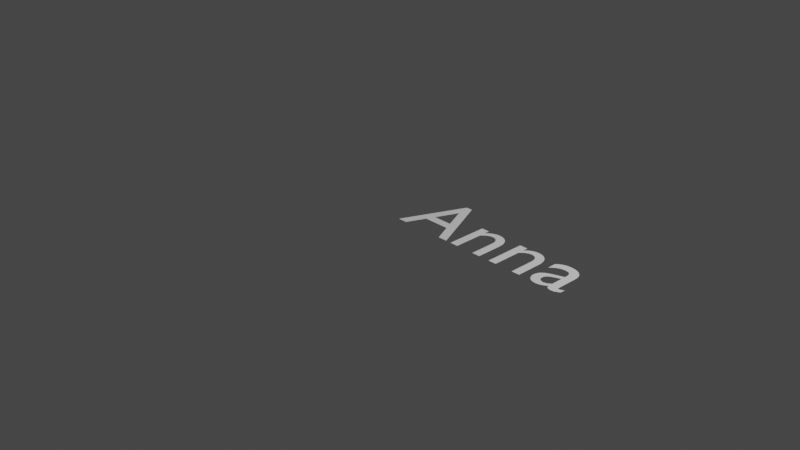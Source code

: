 # Source: blend.blend  (saved by Blender 2.90.8; exported with 4.5.12 LTS)
import bpy
from mathutils import Matrix  # noqa: F401  (used for matrix-valued properties, if any)

bpy.ops.wm.read_factory_settings(use_empty=True)
scene = bpy.context.scene
scene.name = 'Scene'

# ---- collections
col_collection = bpy.data.collections.new('Collection'); scene.collection.children.link(col_collection)

# ---- world
world_world = bpy.data.worlds.new('World'); scene.world = world_world
world_world.use_nodes = True; world_world.node_tree.nodes.clear()
_N = world_world.node_tree.nodes; _L = world_world.node_tree.links
n0 = _N.new('ShaderNodeOutputWorld'); n0.name = 'World Output'; n0.location = (300, 300)
n1 = _N.new('ShaderNodeBackground'); n1.name = 'Background'; n1.location = (10, 300)
n1.inputs[0].default_value = (0.05088, 0.05088, 0.05088, 1.0)
_L.new(n1.outputs[0], n0.inputs[0])
n0.is_active_output = True
world_world.color = (0.05088, 0.05088, 0.05088)
world_world.use_sun_shadow = False
world_world.sun_shadow_jitter_overblur = 0.0

# ---- cameras
cam_camera = bpy.data.cameras.new('Camera')
cam_camera.clip_end = 100.0
cam_camera.ortho_scale = 7.314

# ---- lights
light_light = bpy.data.lights.new('Light', 'POINT')
light_light.transmission_factor = 0.0
light_light.energy = 1000.0
light_light.shadow_soft_size = 0.1
light_light.shadow_maximum_resolution = 0.006
light_light.use_absolute_resolution = True

# ---- curves / text
txt_text = bpy.data.curves.new('Text', 'FONT')
txt_text.dimensions = '2D'
txt_text.body = 'Anna'
txt_text.use_path_clamp = True

# ---- objects
ob_light = bpy.data.objects.new('Light', light_light)
ob_camera = bpy.data.objects.new('Camera', cam_camera)
ob_text = bpy.data.objects.new('Text', txt_text)

# ---- transforms, parenting, visibility, modifiers, constraints
ob_light.location = (4.076, 1.005, 5.904)
ob_light.rotation_euler = (0.6503, 0.05522, 1.866)
ob_light.lock_rotations_4d = False
ob_light.empty_display_type = 'ARROWS'
ob_light.color = (0.0, 0.0, 0.0, 0.0)
ob_light.lineart.crease_threshold = 0.0
ob_camera.location = (7.359, -6.926, 4.958)
ob_camera.rotation_euler = (1.109, 0.0, 0.8149)
ob_camera.lock_rotations_4d = False
ob_camera.empty_display_type = 'ARROWS'
ob_camera.color = (0.0, 0.0, 0.0, 0.0)
ob_camera.display_type = 'WIRE'
ob_camera.lineart.crease_threshold = 0.0
ob_text.location = (0.0, 0.0, 0.0)
ob_text.lineart.crease_threshold = 0.0

# ---- collection membership
col_collection.objects.link(ob_light)
col_collection.objects.link(ob_camera)
col_collection.objects.link(ob_text)

# ---- scene / render settings (as saved in the file)
scene.camera = ob_camera
scene.frame_start = 1; scene.frame_end = 250; scene.frame_set(21)
scene.render.engine = 'BLENDER_EEVEE_NEXT'
scene.cycles.use_denoising = False
scene.cycles.samples = 128
scene.cycles.sampling_pattern = 'TABULATED_SOBOL'
scene.cycles.use_adaptive_sampling = False
scene.cycles.use_light_tree = False
scene.view_settings.view_transform = 'Filmic'
bpy.context.view_layer.update()
